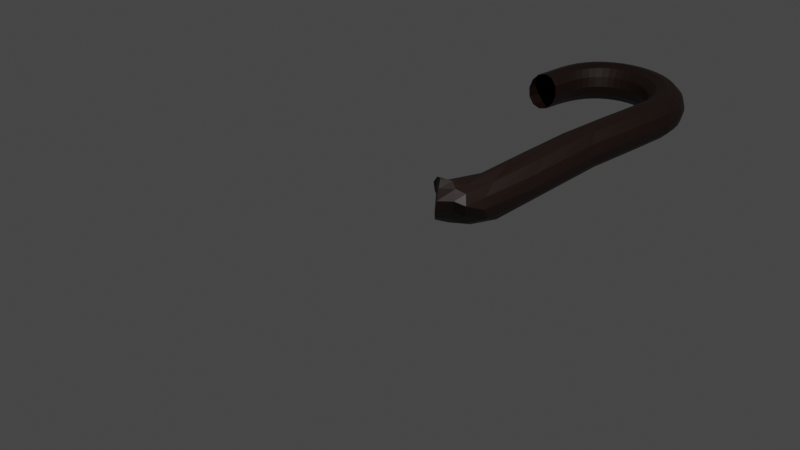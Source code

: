 # Source: GR_Special1.blend  (saved by Blender 2.93.20; exported with 4.5.12 LTS)
import bpy
from mathutils import Matrix  # noqa: F401  (used for matrix-valued properties, if any)

bpy.ops.wm.read_factory_settings(use_empty=True)
scene = bpy.context.scene
scene.name = 'Scene'

# ---- collections
col_collection = bpy.data.collections.new('Collection'); scene.collection.children.link(col_collection)

# ---- materials (node trees are filled in below, after node groups)
mat_material_001 = bpy.data.materials.new('Material.001')
mat_material_001.use_transparent_shadow = False

# ---- material node trees
mat_material_001.use_nodes = True; mat_material_001.node_tree.nodes.clear()
_N = mat_material_001.node_tree.nodes; _L = mat_material_001.node_tree.links
n0 = _N.new('ShaderNodeBsdfPrincipled'); n0.name = 'Principled BSDF'; n0.location = (10, 300)
n0.distribution = 'GGX'
n0.subsurface_method = 'BURLEY'
n0.inputs[0].default_value = (0.01467, 0.00462, 0.001866, 1.0)
n0.inputs[3].default_value = 1.45
n0.inputs[27].default_value = (0.0, 0.0, 0.0, 1.0)
n0.inputs[28].default_value = 1.0
n1 = _N.new('ShaderNodeOutputMaterial'); n1.name = 'Material Output'; n1.location = (300, 300)
_L.new(n0.outputs[0], n1.inputs[0])
n1.is_active_output = True

# ---- world
world_world = bpy.data.worlds.new('World'); scene.world = world_world
world_world.use_nodes = True; world_world.node_tree.nodes.clear()
_N = world_world.node_tree.nodes; _L = world_world.node_tree.links
n0 = _N.new('ShaderNodeOutputWorld'); n0.name = 'World Output'; n0.location = (300, 300)
n1 = _N.new('ShaderNodeBackground'); n1.name = 'Background'; n1.location = (10, 300)
n1.inputs[0].default_value = (0.05088, 0.05088, 0.05088, 1.0)
_L.new(n1.outputs[0], n0.inputs[0])
n0.is_active_output = True
world_world.color = (0.05088, 0.05088, 0.05088)
world_world.use_sun_shadow = False
world_world.sun_shadow_jitter_overblur = 0.0

# ---- cameras
cam_camera = bpy.data.cameras.new('Camera')
cam_camera.clip_end = 100.0
cam_camera.ortho_scale = 7.314

# ---- lights
light_light = bpy.data.lights.new('Light', 'POINT')
light_light.transmission_factor = 0.0
light_light.energy = 1000.0
light_light.shadow_soft_size = 0.1
light_light.shadow_maximum_resolution = 0.006
light_light.use_absolute_resolution = True

# ---- meshes
me_torus_002 = bpy.data.meshes.new('Torus.002')
me_torus_002.from_pydata([(0.4733, 3.896, 0.08013), (0.4413, 3.896, 0.205), (0.355, 3.895, 0.2963), (0.2384, 3.895, 0.3295), (0.1232, 3.894, 0.2956), (0.0399, 3.893, 0.2038), (0.009337, 3.893, 0.07877), (0.03915, 3.894, -0.04603), (0.1226, 3.895, -0.1372), (0.2385, 3.896, -0.1703), (0.3558, 3.896, -0.1365), (0.442, 3.896, -0.04489), (0.2954, 0.2345, 0.2211), (0.2663, 0.2909, 0.3351), (0.1991, 0.3806, 0.3944), (0.1183, 0.4201, 0.378), (0.03961, 0.4459, 0.2843), (-0.01267, 0.5193, 0.1435), (-0.03084, 0.5923, 0.004311), (0.1206, 0.3882, -0.09736), (0.2092, 0.3004, -0.01753), (0.2799, 0.2242, 0.09341), (0.3869, 0.3919, 0.198), (0.3453, 0.4553, 0.3034), (0.2662, 0.4907, 0.3541), (0.1652, 0.5262, 0.3258), (0.08541, 0.6353, 0.2195), (0.03334, 0.808, 0.1066), (0.006198, 0.9547, -0.01255), (0.1838, 0.5294, -0.1554), (0.2745, 0.4586, -0.05995), (0.3576, 0.4028, 0.06451), (0.4823, 0.4678, 0.1507), (0.4212, 0.5264, 0.2483), (0.3181, 0.6088, 0.2837), (0.2205, 0.7526, 0.2536), (0.1069, 1.094, 0.2103), (0.01469, 1.405, 0.1332), (-0.01517, 1.556, 0.01691), (0.03357, 1.413, -0.1124), (0.144, 1.113, -0.2114), (0.2684, 0.7716, -0.2297), (0.3476, 0.6096, -0.1369), (0.4326, 0.5127, 0.005491), (0.5218, 0.6968, 0.0511), (0.4732, 0.7684, 0.1537), (0.3667, 0.9967, 0.221), (0.2153, 1.396, 0.2609), (0.09202, 1.775, 0.2426), (0.003048, 2.07, 0.1629), (-0.02862, 2.187, 0.04244), (0.01507, 2.073, -0.08578), (0.1205, 1.784, -0.1865), (0.2607, 1.413, -0.2311), (0.4121, 1.014, -0.2019), (0.4978, 0.7777, -0.08987), (0.4907, 1.508, 0.02313), (0.4407, 1.593, 0.1487), (0.3345, 1.864, 0.2482), (0.2016, 2.18, 0.2923), (0.07222, 2.482, 0.2678), (-0.01049, 2.704, 0.182), (-0.03557, 2.783, 0.05896), (-0.001807, 2.706, -0.06758), (0.09146, 2.486, -0.1642), (0.229, 2.187, -0.2057), (0.3667, 1.873, -0.1816), (0.4651, 1.6, -0.09844), (0.4268, 2.572, 0.05505), (0.3873, 2.625, 0.1811), (0.3007, 2.77, 0.2758), (0.1957, 2.96, 0.3133), (0.09456, 3.138, 0.2832), (0.01983, 3.259, 0.1939), (-0.007222, 3.301, 0.06964), (0.02268, 3.26, -0.05593), (0.1028, 3.14, -0.1494), (0.2117, 2.963, -0.1862), (0.3212, 2.774, -0.1566), (0.4018, 2.628, -0.06844), (0.4619, 3.447, 0.07353), (0.4298, 3.465, 0.1987), (0.3456, 3.514, 0.2909), (0.2315, 3.577, 0.3252), (0.1182, 3.635, 0.2923), (0.03578, 3.674, 0.2011), (0.005687, 3.688, 0.07628), (0.03576, 3.675, -0.04872), (0.1192, 3.636, -0.1405), (0.2345, 3.578, -0.1746), (0.3498, 3.515, -0.1419), (0.433, 3.466, -0.05113), (-1.581, 3.852, -0.06189), (-1.515, 3.855, -0.1522), (-1.408, 3.857, -0.1849), (-1.292, 3.858, -0.1511), (-1.197, 3.857, -0.05984), (-1.15, 3.855, 0.06443), (-1.161, 3.852, 0.1883), (-1.225, 3.849, 0.2786), (-1.327, 3.846, 0.3111), (-1.44, 3.844, 0.2771), (-1.536, 3.845, 0.1859), (-1.588, 3.848, 0.06184), (-1.576, 4.011, -0.06152), (-1.51, 4.003, -0.1519), (-1.403, 3.989, -0.1846), (-1.287, 3.973, -0.1509), (-1.193, 3.96, -0.05961), (-1.147, 3.954, 0.06467), (-1.158, 3.955, 0.1886), (-1.222, 3.964, 0.2789), (-1.324, 3.977, 0.3115), (-1.437, 3.992, 0.2775), (-1.533, 4.005, 0.1863), (-1.584, 4.012, 0.06226), (0.4733, 3.896, 0.08013), (0.4413, 3.896, 0.205), (0.355, 3.895, 0.2963), (0.2384, 3.895, 0.3295), (0.1232, 3.894, 0.2956), (0.0399, 3.893, 0.2038), (0.009337, 3.893, 0.07877), (0.03915, 3.894, -0.04603), (0.1226, 3.895, -0.1372), (0.2385, 3.896, -0.1703), (0.3558, 3.896, -0.1365), (0.442, 3.896, -0.04489), (0.4752, 4.061, 0.08032), (0.4432, 4.056, 0.2052), (0.3566, 4.044, 0.2965), (0.2394, 4.027, 0.3297), (0.1237, 4.009, 0.2958), (0.04011, 3.996, 0.204), (0.009363, 3.992, 0.07889), (0.03914, 3.997, -0.0459), (0.1227, 4.01, -0.137), (0.2389, 4.027, -0.1701), (0.3567, 4.044, -0.1364), (0.4435, 4.057, -0.04471), (0.4536, 4.222, 0.08044), (0.4224, 4.213, 0.2053), (0.3374, 4.189, 0.2966), (0.2225, 4.156, 0.3298), (0.109, 4.122, 0.2959), (0.02691, 4.098, 0.204), (-0.003328, 4.089, 0.07896), (0.02573, 4.098, -0.04583), (0.1075, 4.123, -0.1369), (0.2215, 4.156, -0.1701), (0.337, 4.19, -0.1363), (0.4223, 4.214, -0.04459), (0.4095, 4.378, 0.08051), (0.3797, 4.365, 0.2054), (0.2983, 4.329, 0.2967), (0.1881, 4.28, 0.3298), (0.07934, 4.231, 0.2959), (0.0006187, 4.195, 0.2041), (-0.02847, 4.182, 0.07899), (-0.0007704, 4.196, -0.0458), (0.07751, 4.232, -0.1369), (0.1867, 4.281, -0.17), (0.2975, 4.33, -0.1362), (0.3793, 4.365, -0.04453), (0.3444, 4.525, 0.08053), (0.3166, 4.508, 0.2054), (0.2404, 4.462, 0.2967), (0.1373, 4.398, 0.3298), (0.03553, 4.334, 0.2959), (-0.03815, 4.288, 0.2041), (-0.06549, 4.271, 0.07897), (-0.03976, 4.288, -0.04582), (0.03334, 4.335, -0.1369), (0.1355, 4.399, -0.17), (0.2393, 4.462, -0.1362), (0.316, 4.509, -0.04451), (0.2599, 4.662, 0.0805), (0.2346, 4.641, 0.2054), (0.1653, 4.584, 0.2967), (0.07131, 4.507, 0.3298), (-0.02139, 4.43, 0.2958), (-0.08851, 4.373, 0.204), (-0.1135, 4.352, 0.0789), (-0.09035, 4.373, -0.04588), (-0.02396, 4.43, -0.137), (0.06907, 4.508, -0.17), (0.1638, 4.585, -0.1362), (0.2339, 4.641, -0.04454), (0.158, 4.785, 0.08043), (0.1358, 4.761, 0.2053), (0.07452, 4.695, 0.2966), (-0.008386, 4.605, 0.3297), (-0.09013, 4.516, 0.2957), (-0.1493, 4.45, 0.2039), (-0.1715, 4.426, 0.07877), (-0.1514, 4.45, -0.046), (-0.09311, 4.516, -0.1371), (-0.01105, 4.606, -0.1701), (0.07271, 4.696, -0.1363), (0.1349, 4.761, -0.04461), (0.04091, 4.892, 0.08031), (0.02213, 4.865, 0.2052), (-0.02978, 4.792, 0.2964), (-0.1, 4.692, 0.3295), (-0.1691, 4.591, 0.2956), (-0.2192, 4.517, 0.2037), (-0.2382, 4.49, 0.0786), (-0.2216, 4.518, -0.04616), (-0.1726, 4.592, -0.1372), (-0.1032, 4.692, -0.1703), (-0.03196, 4.792, -0.1364), (0.02105, 4.866, -0.04473), (-0.08897, 4.983, 0.08015), (-0.1039, 4.953, 0.205), (-0.1455, 4.873, 0.2963), (-0.2016, 4.764, 0.3293), (-0.2567, 4.654, 0.2953), (-0.2966, 4.574, 0.2035), (-0.3121, 4.544, 0.07836), (-0.2994, 4.574, -0.04639), (-0.2608, 4.655, -0.1374), (-0.2053, 4.764, -0.1705), (-0.1481, 4.874, -0.1366), (-0.1052, 4.954, -0.0449), (-0.229, 5.055, 0.07992), (-0.2397, 5.023, 0.2048), (-0.2701, 4.938, 0.296), (-0.311, 4.821, 0.329), (-0.351, 4.704, 0.295), (-0.3799, 4.618, 0.2031), (-0.3915, 4.587, 0.07806), (-0.3831, 4.619, -0.04667), (-0.3557, 4.705, -0.1377), (-0.3154, 4.822, -0.1707), (-0.2732, 4.938, -0.1368), (-0.2413, 5.024, -0.04512), (-0.3763, 5.106, 0.07963), (-0.3826, 5.074, 0.2045), (-0.401, 4.984, 0.2957), (-0.4258, 4.862, 0.3287), (-0.4498, 4.74, 0.2947), (-0.4672, 4.65, 0.2028), (-0.4748, 4.617, 0.07768), (-0.4709, 4.651, -0.04703), (-0.4554, 4.741, -0.138), (-0.4311, 4.863, -0.171), (-0.4048, 4.985, -0.1371), (-0.3845, 5.074, -0.0454), (-0.5278, 5.137, 0.07926), (-0.5294, 5.104, 0.2041), (-0.5356, 5.012, 0.2953), (-0.5436, 4.886, 0.3283), (-0.551, 4.761, 0.2942), (-0.5565, 4.669, 0.2023), (-0.56, 4.635, 0.07722), (-0.5609, 4.67, -0.04748), (-0.5577, 4.762, -0.1385), (-0.55, 4.887, -0.1714), (-0.5402, 5.013, -0.1375), (-0.5318, 5.104, -0.04577), (-0.6804, 5.147, 0.07879), (-0.6772, 5.113, 0.2036), (-0.6707, 5.02, 0.2947), (-0.6617, 4.893, 0.3277), (-0.6523, 4.767, 0.2936), (-0.6458, 4.674, 0.2017), (-0.6453, 4.64, 0.07666), (-0.6511, 4.675, -0.04801), (-0.6603, 4.768, -0.139), (-0.6695, 4.895, -0.1719), (-0.6765, 5.021, -0.138), (-0.6802, 5.113, -0.04623), (-0.8307, 5.134, 0.0782), (-0.8226, 5.101, 0.203), (-0.8034, 5.009, 0.2941), (-0.7774, 4.883, 0.327), (-0.7512, 4.757, 0.2929), (-0.7329, 4.665, 0.201), (-0.7285, 4.632, 0.07599), (-0.7393, 4.666, -0.04865), (-0.7611, 4.759, -0.1396), (-0.7871, 4.884, -0.1725), (-0.8106, 5.01, -0.1386), (-0.8264, 5.101, -0.04682), (-0.9754, 5.1, 0.07745), (-0.9623, 5.067, 0.2022), (-0.9305, 4.978, 0.2933), (-0.8878, 4.855, 0.3262), (-0.8454, 4.732, 0.2921), (-0.8157, 4.643, 0.2002), (-0.8078, 4.611, 0.07519), (-0.8235, 4.644, -0.04942), (-0.8576, 4.734, -0.1403), (-0.9, 4.857, -0.1732), (-0.9397, 4.979, -0.1393), (-0.9671, 5.068, -0.04754), (-1.111, 5.045, 0.07652), (-1.093, 5.013, 0.2012), (-1.049, 4.927, 0.2923), (-0.9901, 4.81, 0.3251), (-0.9325, 4.693, 0.2911), (-0.8923, 4.607, 0.1992), (-0.8812, 4.576, 0.07426), (-0.9018, 4.609, -0.05032), (-0.9475, 4.695, -0.1412), (-1.006, 4.812, -0.1741), (-1.061, 4.929, -0.1402), (-1.099, 5.014, -0.04845), (-1.234, 4.969, 0.07536), (-1.21, 4.939, 0.2), (-1.155, 4.859, 0.291), (-1.082, 4.749, 0.3239), (-1.01, 4.639, 0.2898), (-0.9606, 4.559, 0.1981), (-0.9469, 4.53, 0.07318), (-0.9723, 4.56, -0.05135), (-1.029, 4.641, -0.1422), (-1.101, 4.751, -0.1751), (-1.171, 4.861, -0.1412), (-1.219, 4.941, -0.04956), (-1.34, 4.874, 0.07393), (-1.312, 4.847, 0.1985), (-1.246, 4.773, 0.2895), (-1.16, 4.672, 0.3224), (-1.076, 4.571, 0.2884), (-1.019, 4.498, 0.1967), (-1.004, 4.472, 0.07196), (-1.033, 4.5, -0.05253), (-1.1, 4.574, -0.1434), (-1.185, 4.675, -0.1764), (-1.267, 4.775, -0.1425), (-1.323, 4.848, -0.05092), (-1.428, 4.762, 0.07221), (-1.395, 4.737, 0.1967), (-1.32, 4.67, 0.2877), (-1.223, 4.58, 0.3206), (-1.129, 4.491, 0.2868), (-1.066, 4.426, 0.1953), (-1.05, 4.403, 0.07062), (-1.084, 4.429, -0.05383), (-1.159, 4.495, -0.1447), (-1.255, 4.585, -0.1778), (-1.347, 4.674, -0.144), (-1.41, 4.739, -0.05253), (-1.495, 4.633, 0.07019), (-1.458, 4.611, 0.1946), (-1.375, 4.554, 0.2856), (-1.269, 4.476, 0.3186), (-1.169, 4.4, 0.285), (-1.102, 4.344, 0.1937), (-1.086, 4.325, 0.0692), (-1.124, 4.348, -0.05521), (-1.206, 4.405, -0.1462), (-1.31, 4.482, -0.1793), (-1.409, 4.559, -0.1457), (-1.477, 4.614, -0.0544), (-1.541, 4.491, 0.06796), (-1.499, 4.472, 0.1923), (-1.41, 4.425, 0.2833), (-1.299, 4.361, 0.3165), (-1.196, 4.299, 0.2832), (-1.128, 4.255, 0.1921), (-1.112, 4.24, 0.06777), (-1.153, 4.258, -0.05659), (-1.24, 4.306, -0.1476), (-1.35, 4.369, -0.1809), (-1.455, 4.431, -0.1475), (-1.525, 4.476, -0.05644), (-1.567, 4.337, 0.06568), (-1.521, 4.322, 0.1899), (-1.429, 4.286, 0.281), (-1.315, 4.238, 0.3145), (-1.211, 4.191, 0.2814), (-1.143, 4.158, 0.1906), (-1.13, 4.148, 0.06645), (-1.173, 4.163, -0.05788), (-1.264, 4.199, -0.149), (-1.377, 4.247, -0.1825), (-1.484, 4.294, -0.1493), (-1.554, 4.327, -0.05849), (-1.58, 4.177, 0.06365), (-1.53, 4.165, 0.1878), (-1.435, 4.141, 0.2789), (-1.322, 4.109, 0.3127), (-1.219, 4.079, 0.2799), (-1.153, 4.058, 0.1894), (-1.14, 4.052, 0.06537), (-1.186, 4.063, -0.05893), (-1.279, 4.087, -0.1501), (-1.394, 4.119, -0.1838), (-1.501, 4.15, -0.1509), (-1.569, 4.171, -0.0603)], [], [(12, 22, 23, 13), (13, 23, 24, 14), (14, 24, 25, 15), (15, 25, 26, 16), (16, 26, 27, 17), (17, 27, 28, 18), (19, 29, 30, 20), (20, 30, 31, 21), (21, 31, 22, 12), (22, 32, 33, 23), (23, 33, 34, 24), (24, 34, 35, 25), (25, 35, 36, 26), (26, 36, 37, 27), (27, 37, 38, 28), (20, 21, 12, 13, 14, 15, 16, 17, 18, 28, 38, 39, 40, 41, 29, 19), (29, 41, 42, 30), (30, 42, 43, 31), (31, 43, 32, 22), (32, 44, 45, 33), (33, 45, 46, 34), (34, 46, 47, 35), (35, 47, 48, 36), (36, 48, 49, 37), (37, 49, 50, 38), (38, 50, 51, 39), (39, 51, 52, 40), (40, 52, 53, 41), (41, 53, 54, 42), (42, 54, 55, 43), (43, 55, 44, 32), (44, 56, 57, 45), (45, 57, 58, 46), (46, 58, 59, 47), (47, 59, 60, 48), (48, 60, 61, 49), (49, 61, 62, 50), (50, 62, 63, 51), (51, 63, 64, 52), (52, 64, 65, 53), (53, 65, 66, 54), (54, 66, 67, 55), (55, 67, 56, 44), (56, 68, 69, 57), (57, 69, 70, 58), (58, 70, 71, 59), (59, 71, 72, 60), (60, 72, 73, 61), (61, 73, 74, 62), (62, 74, 75, 63), (63, 75, 76, 64), (64, 76, 77, 65), (65, 77, 78, 66), (66, 78, 79, 67), (67, 79, 68, 56), (68, 80, 81, 69), (69, 81, 82, 70), (70, 82, 83, 71), (71, 83, 84, 72), (72, 84, 85, 73), (73, 85, 86, 74), (74, 86, 87, 75), (75, 87, 88, 76), (76, 88, 89, 77), (77, 89, 90, 78), (78, 90, 91, 79), (79, 91, 80, 68), (80, 0, 1, 81), (81, 1, 2, 82), (82, 2, 3, 83), (83, 3, 4, 84), (84, 4, 5, 85), (85, 5, 6, 86), (86, 6, 7, 87), (87, 7, 8, 88), (88, 8, 9, 89), (89, 9, 10, 90), (90, 10, 11, 91), (91, 11, 0, 80), (116, 128, 129, 117), (117, 129, 130, 118), (118, 130, 131, 119), (119, 131, 132, 120), (120, 132, 133, 121), (121, 133, 134, 122), (122, 134, 135, 123), (123, 135, 136, 124), (124, 136, 137, 125), (125, 137, 138, 126), (126, 138, 139, 127), (127, 139, 128, 116), (128, 140, 141, 129), (129, 141, 142, 130), (130, 142, 143, 131), (131, 143, 144, 132), (132, 144, 145, 133), (133, 145, 146, 134), (134, 146, 147, 135), (135, 147, 148, 136), (136, 148, 149, 137), (137, 149, 150, 138), (138, 150, 151, 139), (139, 151, 140, 128), (140, 152, 153, 141), (141, 153, 154, 142), (142, 154, 155, 143), (143, 155, 156, 144), (144, 156, 157, 145), (145, 157, 158, 146), (146, 158, 159, 147), (147, 159, 160, 148), (148, 160, 161, 149), (149, 161, 162, 150), (150, 162, 163, 151), (151, 163, 152, 140), (152, 164, 165, 153), (153, 165, 166, 154), (154, 166, 167, 155), (155, 167, 168, 156), (156, 168, 169, 157), (157, 169, 170, 158), (158, 170, 171, 159), (159, 171, 172, 160), (160, 172, 173, 161), (161, 173, 174, 162), (162, 174, 175, 163), (163, 175, 164, 152), (164, 176, 177, 165), (165, 177, 178, 166), (166, 178, 179, 167), (167, 179, 180, 168), (168, 180, 181, 169), (169, 181, 182, 170), (170, 182, 183, 171), (171, 183, 184, 172), (172, 184, 185, 173), (173, 185, 186, 174), (174, 186, 187, 175), (175, 187, 176, 164), (176, 188, 189, 177), (177, 189, 190, 178), (178, 190, 191, 179), (179, 191, 192, 180), (180, 192, 193, 181), (181, 193, 194, 182), (182, 194, 195, 183), (183, 195, 196, 184), (184, 196, 197, 185), (185, 197, 198, 186), (186, 198, 199, 187), (187, 199, 188, 176), (188, 200, 201, 189), (189, 201, 202, 190), (190, 202, 203, 191), (191, 203, 204, 192), (192, 204, 205, 193), (193, 205, 206, 194), (194, 206, 207, 195), (195, 207, 208, 196), (196, 208, 209, 197), (197, 209, 210, 198), (198, 210, 211, 199), (199, 211, 200, 188), (200, 212, 213, 201), (201, 213, 214, 202), (202, 214, 215, 203), (203, 215, 216, 204), (204, 216, 217, 205), (205, 217, 218, 206), (206, 218, 219, 207), (207, 219, 220, 208), (208, 220, 221, 209), (209, 221, 222, 210), (210, 222, 223, 211), (211, 223, 212, 200), (212, 224, 225, 213), (213, 225, 226, 214), (214, 226, 227, 215), (215, 227, 228, 216), (216, 228, 229, 217), (217, 229, 230, 218), (218, 230, 231, 219), (219, 231, 232, 220), (220, 232, 233, 221), (221, 233, 234, 222), (222, 234, 235, 223), (223, 235, 224, 212), (224, 236, 237, 225), (225, 237, 238, 226), (226, 238, 239, 227), (227, 239, 240, 228), (228, 240, 241, 229), (229, 241, 242, 230), (230, 242, 243, 231), (231, 243, 244, 232), (232, 244, 245, 233), (233, 245, 246, 234), (234, 246, 247, 235), (235, 247, 236, 224), (236, 248, 249, 237), (237, 249, 250, 238), (238, 250, 251, 239), (239, 251, 252, 240), (240, 252, 253, 241), (241, 253, 254, 242), (242, 254, 255, 243), (243, 255, 256, 244), (244, 256, 257, 245), (245, 257, 258, 246), (246, 258, 259, 247), (247, 259, 248, 236), (248, 260, 261, 249), (249, 261, 262, 250), (250, 262, 263, 251), (251, 263, 264, 252), (252, 264, 265, 253), (253, 265, 266, 254), (254, 266, 267, 255), (255, 267, 268, 256), (256, 268, 269, 257), (257, 269, 270, 258), (258, 270, 271, 259), (259, 271, 260, 248), (260, 272, 273, 261), (261, 273, 274, 262), (262, 274, 275, 263), (263, 275, 276, 264), (264, 276, 277, 265), (265, 277, 278, 266), (266, 278, 279, 267), (267, 279, 280, 268), (268, 280, 281, 269), (269, 281, 282, 270), (270, 282, 283, 271), (271, 283, 272, 260), (272, 284, 285, 273), (273, 285, 286, 274), (274, 286, 287, 275), (275, 287, 288, 276), (276, 288, 289, 277), (277, 289, 290, 278), (278, 290, 291, 279), (279, 291, 292, 280), (280, 292, 293, 281), (281, 293, 294, 282), (282, 294, 295, 283), (283, 295, 284, 272), (284, 296, 297, 285), (285, 297, 298, 286), (286, 298, 299, 287), (287, 299, 300, 288), (288, 300, 301, 289), (289, 301, 302, 290), (290, 302, 303, 291), (291, 303, 304, 292), (292, 304, 305, 293), (293, 305, 306, 294), (294, 306, 307, 295), (295, 307, 296, 284), (296, 308, 309, 297), (297, 309, 310, 298), (298, 310, 311, 299), (299, 311, 312, 300), (300, 312, 313, 301), (301, 313, 314, 302), (302, 314, 315, 303), (303, 315, 316, 304), (304, 316, 317, 305), (305, 317, 318, 306), (306, 318, 319, 307), (307, 319, 308, 296), (308, 320, 321, 309), (309, 321, 322, 310), (310, 322, 323, 311), (311, 323, 324, 312), (312, 324, 325, 313), (313, 325, 326, 314), (314, 326, 327, 315), (315, 327, 328, 316), (316, 328, 329, 317), (317, 329, 330, 318), (318, 330, 331, 319), (319, 331, 320, 308), (320, 332, 333, 321), (321, 333, 334, 322), (322, 334, 335, 323), (323, 335, 336, 324), (324, 336, 337, 325), (325, 337, 338, 326), (326, 338, 339, 327), (327, 339, 340, 328), (328, 340, 341, 329), (329, 341, 342, 330), (330, 342, 343, 331), (331, 343, 332, 320), (332, 344, 345, 333), (333, 345, 346, 334), (334, 346, 347, 335), (335, 347, 348, 336), (336, 348, 349, 337), (337, 349, 350, 338), (338, 350, 351, 339), (339, 351, 352, 340), (340, 352, 353, 341), (341, 353, 354, 342), (342, 354, 355, 343), (343, 355, 344, 332), (344, 356, 357, 345), (345, 357, 358, 346), (346, 358, 359, 347), (347, 359, 360, 348), (348, 360, 361, 349), (349, 361, 362, 350), (350, 362, 363, 351), (351, 363, 364, 352), (352, 364, 365, 353), (353, 365, 366, 354), (354, 366, 367, 355), (355, 367, 356, 344), (356, 368, 369, 357), (357, 369, 370, 358), (358, 370, 371, 359), (359, 371, 372, 360), (360, 372, 373, 361), (361, 373, 374, 362), (362, 374, 375, 363), (363, 375, 376, 364), (364, 376, 377, 365), (365, 377, 378, 366), (366, 378, 379, 367), (367, 379, 368, 356), (368, 380, 381, 369), (369, 381, 382, 370), (370, 382, 383, 371), (371, 383, 384, 372), (372, 384, 385, 373), (373, 385, 386, 374), (374, 386, 387, 375), (375, 387, 388, 376), (376, 388, 389, 377), (377, 389, 390, 378), (378, 390, 391, 379), (379, 391, 380, 368), (380, 115, 114, 381), (381, 114, 113, 382), (382, 113, 112, 383), (383, 112, 111, 384), (384, 111, 110, 385), (385, 110, 109, 386), (386, 109, 108, 387), (387, 108, 107, 388), (388, 107, 106, 389), (389, 106, 105, 390), (390, 105, 104, 391), (391, 104, 115, 380), (115, 103, 102, 114), (114, 102, 101, 113), (113, 101, 100, 112), (112, 100, 99, 111), (111, 99, 98, 110), (110, 98, 97, 109), (109, 97, 96, 108), (108, 96, 95, 107), (107, 95, 94, 106), (106, 94, 93, 105), (105, 93, 92, 104), (104, 92, 103, 115)])
_uv = me_torus_002.uv_layers.new(name='UVMap')
_uv.uv.foreach_set('vector', [0.2444, 0.2736, 0.2444, 0.2736, 0.2444, 0.2736, 0.2444, 0.2736, 0.2444, 0.2736, 0.2444, 0.2736, 0.2444, 0.2736, 0.2444, 0.2736, 0.2444, 0.2736, 0.2444, 0.2736, 0.2444, 0.2736, 0.2444, 0.2736, 0.2444, 0.2736, 0.2444, 0.2736, 0.2444, 0.2736, 0.2444, 0.2736, 0.2444, 0.2736, 0.2444, 0.2736, 0.2444, 0.2736, 0.2444, 0.2736, 0.2444, 0.2736, 0.2444, 0.2736, 0.2444, 0.2736, 0.2444, 0.2736, 0.2444, 0.2736, 0.2444, 0.2736, 0.2444, 0.2736, 0.2444, 0.2736, 0.2444, 0.2736, 0.2444, 0.2736, 0.2444, 0.2736, 0.2444, 0.2736, 0.2444, 0.2736, 0.2444, 0.2736, 0.2444, 0.2736, 0.2444, 0.2736, 0.2444, 0.2736, 0.2444, 0.2736, 0.2444, 0.2736, 0.2444, 0.2736, 0.2444, 0.2736, 0.2444, 0.2736, 0.2444, 0.2736, 0.2444, 0.2736, 0.2444, 0.2736, 0.2444, 0.2736, 0.2444, 0.2736, 0.2444, 0.2736, 0.2444, 0.2736, 0.2444, 0.2736, 0.2444, 0.2736, 0.2444, 0.2736, 0.2444, 0.2736, 0.2444, 0.2736, 0.2444, 0.2736, 0.2444, 0.2736, 0.2444, 0.2736, 0.2444, 0.2736, 0.2444, 0.2736, 0.2444, 0.2736, 0.2444, 0.2736, 0.2444, 0.2736, 0.2444, 0.2736, 0.2444, 0.2736, 0.2444, 0.2736, 0.2444, 0.2736, 0.2444, 0.2736, 0.2444, 0.2736, 0.2444, 0.2736, 0.2444, 0.2736, 0.2444, 0.2736, 0.2444, 0.2736, 0.2444, 0.2736, 0.2444, 0.2736, 0.2444, 0.2736, 0.2444, 0.2736, 0.2444, 0.2736, 0.2444, 0.2736, 0.2444, 0.2736, 0.2444, 0.2736, 0.2444, 0.2736, 0.2444, 0.2736, 0.2444, 0.2736, 0.2444, 0.2736, 0.2444, 0.2736, 0.2444, 0.2736, 0.2444, 0.2736, 0.2444, 0.2736, 0.2444, 0.2736, 0.2444, 0.2736, 0.2444, 0.2736, 0.2444, 0.2736, 0.2444, 0.2736, 0.2444, 0.2736, 0.2444, 0.2736, 0.2444, 0.2736, 0.2444, 0.2736, 0.2444, 0.2736, 0.2444, 0.2736, 0.2444, 0.2736, 0.2444, 0.2736, 0.2444, 0.2736, 0.2444, 0.2736, 0.2444, 0.2736, 0.2444, 0.2736, 0.2444, 0.2736, 0.2444, 0.2736, 0.2444, 0.2736, 0.2444, 0.2736, 0.2444, 0.2736, 0.2444, 0.2736, 0.2444, 0.2736, 0.2444, 0.2736, 0.2444, 0.2736, 0.2444, 0.2736, 0.2444, 0.2736, 0.2444, 0.2736, 0.2444, 0.2736, 0.2444, 0.2736, 0.2444, 0.2736, 0.2444, 0.2736, 0.2444, 0.2736, 0.2444, 0.2736, 0.2444, 0.2736, 0.2444, 0.2736, 0.2444, 0.2736, 0.2444, 0.2736, 0.2444, 0.2736, 0.2444, 0.2736, 0.2444, 0.2736, 0.2444, 0.2736, 0.2444, 0.2736, 0.2444, 0.2736, 0.2444, 0.2736, 0.2444, 0.2736, 0.2444, 0.2736, 0.2444, 0.2736, 0.2444, 0.2736, 0.2444, 0.2736, 0.2444, 0.2736, 0.2444, 0.2736, 0.2444, 0.2736, 0.2444, 0.2736, 0.2444, 0.2736, 0.2444, 0.2736, 0.2444, 0.2736, 0.2444, 0.2736, 0.2444, 0.2736, 0.2444, 0.2736, 0.2444, 0.2736, 0.2444, 0.2737, 0.2444, 0.2736, 0.2444, 0.2736, 0.2444, 0.2737, 0.2443, 0.2739, 0.2444, 0.2736, 0.2444, 0.2736, 0.2443, 0.2739, 0.2441, 0.2739, 0.2444, 0.2736, 0.2444, 0.2736, 0.2441, 0.2739, 0.2441, 0.2737, 0.2444, 0.2736, 0.2444, 0.2736, 0.2441, 0.2737, 0.2443, 0.2736, 0.2444, 0.2736, 0.2444, 0.2736, 0.2443, 0.2736, 0.2444, 0.2736, 0.2444, 0.2736, 0.2444, 0.2736, 0.2444, 0.2736, 0.2444, 0.2736, 0.2444, 0.2736, 0.2444, 0.2736, 0.2444, 0.2736, 0.2444, 0.2736, 0.2444, 0.2736, 0.2444, 0.2736, 0.2444, 0.2736, 0.2444, 0.2736, 0.2444, 0.2736, 0.2444, 0.2736, 0.2443, 0.2737, 0.2443, 0.2737, 0.2444, 0.2736, 0.2444, 0.2736, 0.2443, 0.2737, 0.2442, 0.2737, 0.2444, 0.2736, 0.2444, 0.2736, 0.2442, 0.2737, 0.2439, 0.2734, 0.2444, 0.2736, 0.2444, 0.2736, 0.2439, 0.2734, 0.2436, 0.2723, 0.2444, 0.2737, 0.2444, 0.2737, 0.2436, 0.2723, 0.245, 0.2702, 0.2443, 0.2739, 0.2443, 0.2739, 0.245, 0.2702, 0.2476, 0.2706, 0.2441, 0.2739, 0.2441, 0.2739, 0.2476, 0.2706, 0.2477, 0.2733, 0.2441, 0.2737, 0.2441, 0.2737, 0.2477, 0.2733, 0.2456, 0.2744, 0.2443, 0.2736, 0.2443, 0.2736, 0.2456, 0.2744, 0.2446, 0.274, 0.2444, 0.2736, 0.2444, 0.2736, 0.2446, 0.274, 0.2444, 0.2738, 0.2444, 0.2736, 0.2444, 0.2736, 0.2444, 0.2738, 0.2444, 0.2737, 0.2444, 0.2736, 0.2444, 0.2736, 0.2444, 0.2737, 0.2443, 0.2737, 0.2444, 0.2736, 0.2443, 0.2737, 0.282, 0.2413, 0.2928, 0.259, 0.2443, 0.2737, 0.2443, 0.2737, 0.2928, 0.259, 0.3025, 0.278, 0.2442, 0.2737, 0.2442, 0.2737, 0.3025, 0.278, 0.2914, 0.3027, 0.2439, 0.2734, 0.2439, 0.2734, 0.2914, 0.3027, 0.2687, 0.3287, 0.2436, 0.2723, 0.2436, 0.2723, 0.2687, 0.3287, 0.2373, 0.3299, 0.245, 0.2702, 0.245, 0.2702, 0.2373, 0.3299, 0.1996, 0.3106, 0.2476, 0.2706, 0.2476, 0.2706, 0.1996, 0.3106, 0.1885, 0.2696, 0.2477, 0.2733, 0.2477, 0.2733, 0.1885, 0.2696, 0.2091, 0.2381, 0.2456, 0.2744, 0.2456, 0.2744, 0.2091, 0.2381, 0.2409, 0.2246, 0.2446, 0.274, 0.2446, 0.274, 0.2409, 0.2246, 0.2572, 0.2247, 0.2444, 0.2738, 0.2444, 0.2738, 0.2572, 0.2247, 0.2768, 0.2279, 0.2444, 0.2737, 0.2444, 0.2737, 0.2768, 0.2279, 0.282, 0.2413, 0.2443, 0.2737, 0.282, 0.2413, 0.4403, 0.1129, 0.4784, 0.2013, 0.2928, 0.259, 0.2928, 0.259, 0.4784, 0.2013, 0.4833, 0.2941, 0.3025, 0.278, 0.3025, 0.278, 0.4833, 0.2941, 0.4324, 0.399, 0.2914, 0.3027, 0.2914, 0.3027, 0.4324, 0.399, 0.3359, 0.4688, 0.2687, 0.3287, 0.2687, 0.3287, 0.3359, 0.4688, 0.205, 0.4731, 0.2373, 0.3299, 0.2373, 0.3299, 0.205, 0.4731, 0.09928, 0.3951, 0.1996, 0.3106, 0.1996, 0.3106, 0.09928, 0.3951, 0.04213, 0.2765, 0.1885, 0.2696, 0.1885, 0.2696, 0.04213, 0.2765, 0.07143, 0.149, 0.2091, 0.2381, 0.2091, 0.2381, 0.07143, 0.149, 0.1591, 0.06808, 0.2409, 0.2246, 0.2409, 0.2246, 0.1591, 0.06808, 0.2634, 0.04213, 0.2572, 0.2247, 0.2572, 0.2247, 0.2634, 0.04213, 0.3607, 0.06056, 0.2768, 0.2279, 0.2768, 0.2279, 0.3607, 0.06056, 0.4403, 0.1129, 0.282, 0.2413, 0.3644, 0.9293, 0.2884, 0.8188, 0.3256, 0.7755, 0.4379, 0.8166, 0.4379, 0.8166, 0.3256, 0.7755, 0.3364, 0.7197, 0.4379, 0.6971, 0.4379, 0.6971, 0.3364, 0.7197, 0.3185, 0.6661, 0.3828, 0.606, 0.3828, 0.606, 0.3185, 0.6661, 0.2758, 0.6281, 0.2984, 0.5588, 0.2984, 0.5588, 0.2758, 0.6281, 0.2184, 0.6174, 0.2083, 0.5573, 0.2083, 0.5573, 0.2184, 0.6174, 0.1637, 0.6381, 0.1326, 0.593, 0.1326, 0.593, 0.1637, 0.6381, 0.1253, 0.6818, 0.07272, 0.6509, 0.07272, 0.6509, 0.1253, 0.6818, 0.1149, 0.7389, 0.04213, 0.7353, 0.04213, 0.7353, 0.1149, 0.7389, 0.1349, 0.7924, 0.05599, 0.8311, 0.05599, 0.8311, 0.1349, 0.7924, 0.1787, 0.8284, 0.1216, 0.9154, 0.1216, 0.9154, 0.1787, 0.8284, 0.2348, 0.8382, 0.2333, 0.9579, 0.2333, 0.9579, 0.2348, 0.8382, 0.2884, 0.8188, 0.3644, 0.9293, 0.2884, 0.8188, 0.2567, 0.7728, 0.2762, 0.7517, 0.3256, 0.7755, 0.3256, 0.7755, 0.2762, 0.7517, 0.2843, 0.7233, 0.3364, 0.7197, 0.3364, 0.7197, 0.2843, 0.7233, 0.2781, 0.6929, 0.3185, 0.6661, 0.3185, 0.6661, 0.2781, 0.6929, 0.2561, 0.6677, 0.2758, 0.6281, 0.2758, 0.6281, 0.2561, 0.6677, 0.2213, 0.6574, 0.2184, 0.6174, 0.2184, 0.6174, 0.2213, 0.6574, 0.1851, 0.6692, 0.1637, 0.6381, 0.1637, 0.6381, 0.1851, 0.6692, 0.1616, 0.6987, 0.1253, 0.6818, 0.1253, 0.6818, 0.1616, 0.6987, 0.1588, 0.7347, 0.1149, 0.7389, 0.1149, 0.7389, 0.1588, 0.7347, 0.1743, 0.7642, 0.1349, 0.7924, 0.1349, 0.7924, 0.1743, 0.7642, 0.2006, 0.7811, 0.1787, 0.8284, 0.1787, 0.8284, 0.2006, 0.7811, 0.2301, 0.7836, 0.2348, 0.8382, 0.2348, 0.8382, 0.2301, 0.7836, 0.2567, 0.7728, 0.2884, 0.8188, 0.2567, 0.7728, 0.2408, 0.7497, 0.2515, 0.7384, 0.2762, 0.7517, 0.2762, 0.7517, 0.2515, 0.7384, 0.2566, 0.7231, 0.2843, 0.7233, 0.2843, 0.7233, 0.2566, 0.7231, 0.2542, 0.7057, 0.2781, 0.6929, 0.2781, 0.6929, 0.2542, 0.7057, 0.2424, 0.69, 0.2561, 0.6677, 0.2561, 0.6677, 0.2424, 0.69, 0.2216, 0.6825, 0.2213, 0.6574, 0.2213, 0.6574, 0.2216, 0.6825, 0.1989, 0.6892, 0.1851, 0.6692, 0.1851, 0.6692, 0.1989, 0.6892, 0.1848, 0.708, 0.1616, 0.6987, 0.1616, 0.6987, 0.1848, 0.708, 0.1845, 0.7299, 0.1588, 0.7347, 0.1588, 0.7347, 0.1845, 0.7299, 0.1948, 0.7465, 0.1743, 0.7642, 0.1743, 0.7642, 0.1948, 0.7465, 0.2102, 0.7551, 0.2006, 0.7811, 0.2006, 0.7811, 0.2102, 0.7551, 0.2264, 0.7557, 0.2301, 0.7836, 0.2301, 0.7836, 0.2264, 0.7557, 0.2408, 0.7497, 0.2567, 0.7728, 0.2408, 0.7497, 0.2321, 0.7372, 0.2382, 0.7309, 0.2515, 0.7384, 0.2515, 0.7384, 0.2382, 0.7309, 0.2413, 0.7222, 0.2566, 0.7231, 0.2566, 0.7231, 0.2413, 0.7222, 0.2403, 0.7122, 0.2542, 0.7057, 0.2542, 0.7057, 0.2403, 0.7122, 0.2337, 0.7027, 0.2424, 0.69, 0.2424, 0.69, 0.2337, 0.7027, 0.2214, 0.6977, 0.2216, 0.6825, 0.2216, 0.6825, 0.2214, 0.6977, 0.2075, 0.7016, 0.1989, 0.6892, 0.1989, 0.6892, 0.2075, 0.7016, 0.1991, 0.7132, 0.1848, 0.708, 0.1848, 0.708, 0.1991, 0.7132, 0.1994, 0.7264, 0.1845, 0.7299, 0.1845, 0.7299, 0.1994, 0.7264, 0.2058, 0.7359, 0.1948, 0.7465, 0.1948, 0.7465, 0.2058, 0.7359, 0.2149, 0.7404, 0.2102, 0.7551, 0.2102, 0.7551, 0.2149, 0.7404, 0.2241, 0.7406, 0.2264, 0.7557, 0.2264, 0.7557, 0.2241, 0.7406, 0.2321, 0.7372, 0.2408, 0.7497, 0.2321, 0.7372, 0.2272, 0.7301, 0.2307, 0.7265, 0.2382, 0.7309, 0.2382, 0.7309, 0.2307, 0.7265, 0.2326, 0.7215, 0.2413, 0.7222, 0.2413, 0.7222, 0.2326, 0.7215, 0.2321, 0.7157, 0.2403, 0.7122, 0.2403, 0.7122, 0.2321, 0.7157, 0.2284, 0.7099, 0.2337, 0.7027, 0.2337, 0.7027, 0.2284, 0.7099, 0.2211, 0.7068, 0.2214, 0.6977, 0.2214, 0.6977, 0.2211, 0.7068, 0.2127, 0.7091, 0.2075, 0.7016, 0.2075, 0.7016, 0.2127, 0.7091, 0.2077, 0.7162, 0.1991, 0.7132, 0.1991, 0.7132, 0.2077, 0.7162, 0.208, 0.724, 0.1994, 0.7264, 0.1994, 0.7264, 0.208, 0.724, 0.212, 0.7295, 0.2058, 0.7359, 0.2058, 0.7359, 0.212, 0.7295, 0.2173, 0.7321, 0.2149, 0.7404, 0.2149, 0.7404, 0.2173, 0.7321, 0.2226, 0.7321, 0.2241, 0.7406, 0.2241, 0.7406, 0.2226, 0.7321, 0.2272, 0.7301, 0.2321, 0.7372, 0.2272, 0.7301, 0.2244, 0.726, 0.2265, 0.724, 0.2307, 0.7265, 0.2307, 0.7265, 0.2265, 0.724, 0.2276, 0.7211, 0.2326, 0.7215, 0.2326, 0.7215, 0.2276, 0.7211, 0.2273, 0.7176, 0.2321, 0.7157, 0.2321, 0.7157, 0.2273, 0.7176, 0.2252, 0.7142, 0.2284, 0.7099, 0.2284, 0.7099, 0.2252, 0.7142, 0.2208, 0.7122, 0.2211, 0.7068, 0.2211, 0.7068, 0.2208, 0.7122, 0.2158, 0.7136, 0.2127, 0.7091, 0.2127, 0.7091, 0.2158, 0.7136, 0.2128, 0.7179, 0.2077, 0.7162, 0.2077, 0.7162, 0.2128, 0.7179, 0.2131, 0.7226, 0.208, 0.724, 0.208, 0.724, 0.2131, 0.7226, 0.2155, 0.7258, 0.212, 0.7295, 0.212, 0.7295, 0.2155, 0.7258, 0.2186, 0.7272, 0.2173, 0.7321, 0.2173, 0.7321, 0.2186, 0.7272, 0.2217, 0.7272, 0.2226, 0.7321, 0.2226, 0.7321, 0.2217, 0.7272, 0.2244, 0.726, 0.2272, 0.7301, 0.2244, 0.726, 0.2228, 0.7237, 0.224, 0.7225, 0.2265, 0.724, 0.2265, 0.724, 0.224, 0.7225, 0.2247, 0.7208, 0.2276, 0.7211, 0.2276, 0.7211, 0.2247, 0.7208, 0.2245, 0.7187, 0.2273, 0.7176, 0.2273, 0.7176, 0.2245, 0.7187, 0.2233, 0.7166, 0.2252, 0.7142, 0.2252, 0.7142, 0.2233, 0.7166, 0.2207, 0.7155, 0.2208, 0.7122, 0.2208, 0.7122, 0.2207, 0.7155, 0.2176, 0.7163, 0.2158, 0.7136, 0.2158, 0.7136, 0.2176, 0.7163, 0.2158, 0.7189, 0.2128, 0.7179, 0.2128, 0.7179, 0.2158, 0.7189, 0.216, 0.7217, 0.2131, 0.7226, 0.2131, 0.7226, 0.216, 0.7217, 0.2175, 0.7236, 0.2155, 0.7258, 0.2155, 0.7258, 0.2175, 0.7236, 0.2194, 0.7244, 0.2186, 0.7272, 0.2186, 0.7272, 0.2194, 0.7244, 0.2212, 0.7244, 0.2217, 0.7272, 0.2217, 0.7272, 0.2212, 0.7244, 0.2228, 0.7237, 0.2244, 0.726, 0.2228, 0.7237, 0.2218, 0.7223, 0.2225, 0.7216, 0.224, 0.7225, 0.224, 0.7225, 0.2225, 0.7216, 0.2229, 0.7206, 0.2247, 0.7208, 0.2247, 0.7208, 0.2229, 0.7206, 0.2229, 0.7193, 0.2245, 0.7187, 0.2245, 0.7187, 0.2229, 0.7193, 0.2221, 0.7181, 0.2233, 0.7166, 0.2233, 0.7166, 0.2221, 0.7181, 0.2206, 0.7174, 0.2207, 0.7155, 0.2207, 0.7155, 0.2206, 0.7174, 0.2187, 0.7179, 0.2176, 0.7163, 0.2176, 0.7163, 0.2187, 0.7179, 0.2176, 0.7194, 0.2158, 0.7189, 0.2158, 0.7189, 0.2176, 0.7194, 0.2178, 0.7211, 0.216, 0.7217, 0.216, 0.7217, 0.2178, 0.7211, 0.2187, 0.7222, 0.2175, 0.7236, 0.2175, 0.7236, 0.2187, 0.7222, 0.2198, 0.7227, 0.2194, 0.7244, 0.2194, 0.7244, 0.2198, 0.7227, 0.2209, 0.7227, 0.2212, 0.7244, 0.2212, 0.7244, 0.2209, 0.7227, 0.2218, 0.7223, 0.2228, 0.7237, 0.2218, 0.7223, 0.2212, 0.7215, 0.2217, 0.7211, 0.2225, 0.7216, 0.2225, 0.7216, 0.2217, 0.7211, 0.2219, 0.7205, 0.2229, 0.7206, 0.2229, 0.7206, 0.2219, 0.7205, 0.2219, 0.7197, 0.2229, 0.7193, 0.2229, 0.7193, 0.2219, 0.7197, 0.2214, 0.719, 0.2221, 0.7181, 0.2221, 0.7181, 0.2214, 0.719, 0.2205, 0.7185, 0.2206, 0.7174, 0.2206, 0.7174, 0.2205, 0.7185, 0.2194, 0.7188, 0.2187, 0.7179, 0.2187, 0.7179, 0.2194, 0.7188, 0.2187, 0.7198, 0.2176, 0.7194, 0.2176, 0.7194, 0.2187, 0.7198, 0.2188, 0.7208, 0.2178, 0.7211, 0.2178, 0.7211, 0.2188, 0.7208, 0.2194, 0.7215, 0.2187, 0.7222, 0.2187, 0.7222, 0.2194, 0.7215, 0.22, 0.7218, 0.2198, 0.7227, 0.2198, 0.7227, 0.22, 0.7218, 0.2207, 0.7217, 0.2209, 0.7227, 0.2209, 0.7227, 0.2207, 0.7217, 0.2212, 0.7215, 0.2218, 0.7223, 0.2212, 0.7215, 0.2209, 0.721, 0.2212, 0.7207, 0.2217, 0.7211, 0.2217, 0.7211, 0.2212, 0.7207, 0.2213, 0.7204, 0.2219, 0.7205, 0.2219, 0.7205, 0.2213, 0.7204, 0.2213, 0.7199, 0.2219, 0.7197, 0.2219, 0.7197, 0.2213, 0.7199, 0.221, 0.7195, 0.2214, 0.719, 0.2214, 0.719, 0.221, 0.7195, 0.2204, 0.7192, 0.2205, 0.7185, 0.2205, 0.7185, 0.2204, 0.7192, 0.2198, 0.7194, 0.2194, 0.7188, 0.2194, 0.7188, 0.2198, 0.7194, 0.2194, 0.72, 0.2187, 0.7198, 0.2187, 0.7198, 0.2194, 0.72, 0.2194, 0.7206, 0.2188, 0.7208, 0.2188, 0.7208, 0.2194, 0.7206, 0.2198, 0.721, 0.2194, 0.7215, 0.2194, 0.7215, 0.2198, 0.721, 0.2202, 0.7212, 0.22, 0.7218, 0.22, 0.7218, 0.2202, 0.7212, 0.2206, 0.7212, 0.2207, 0.7217, 0.2207, 0.7217, 0.2206, 0.7212, 0.2209, 0.721, 0.2212, 0.7215, 0.2209, 0.721, 0.2207, 0.7207, 0.2209, 0.7206, 0.2212, 0.7207, 0.2212, 0.7207, 0.2209, 0.7206, 0.2209, 0.7203, 0.2213, 0.7204, 0.2213, 0.7204, 0.2209, 0.7203, 0.2209, 0.7201, 0.2213, 0.7199, 0.2213, 0.7199, 0.2209, 0.7201, 0.2208, 0.7198, 0.221, 0.7195, 0.221, 0.7195, 0.2208, 0.7198, 0.2204, 0.7196, 0.2204, 0.7192, 0.2204, 0.7192, 0.2204, 0.7196, 0.22, 0.7197, 0.2198, 0.7194, 0.2198, 0.7194, 0.22, 0.7197, 0.2198, 0.7201, 0.2194, 0.72, 0.2194, 0.72, 0.2198, 0.7201, 0.2198, 0.7205, 0.2194, 0.7206, 0.2194, 0.7206, 0.2198, 0.7205, 0.22, 0.7207, 0.2198, 0.721, 0.2198, 0.721, 0.22, 0.7207, 0.2203, 0.7208, 0.2202, 0.7212, 0.2202, 0.7212, 0.2203, 0.7208, 0.2205, 0.7208, 0.2206, 0.7212, 0.2206, 0.7212, 0.2205, 0.7208, 0.2207, 0.7207, 0.2209, 0.721, 0.2207, 0.7207, 0.2206, 0.7205, 0.2207, 0.7204, 0.2209, 0.7206, 0.2209, 0.7206, 0.2207, 0.7204, 0.2207, 0.7203, 0.2209, 0.7203, 0.2209, 0.7203, 0.2207, 0.7203, 0.2207, 0.7201, 0.2209, 0.7201, 0.2209, 0.7201, 0.2207, 0.7201, 0.2206, 0.7199, 0.2208, 0.7198, 0.2208, 0.7198, 0.2206, 0.7199, 0.2204, 0.7198, 0.2204, 0.7196, 0.2204, 0.7196, 0.2204, 0.7198, 0.2201, 0.7199, 0.22, 0.7197, 0.22, 0.7197, 0.2201, 0.7199, 0.22, 0.7201, 0.2198, 0.7201, 0.2198, 0.7201, 0.22, 0.7201, 0.22, 0.7204, 0.2198, 0.7205, 0.2198, 0.7205, 0.22, 0.7204, 0.2201, 0.7205, 0.22, 0.7207, 0.22, 0.7207, 0.2201, 0.7205, 0.2203, 0.7206, 0.2203, 0.7208, 0.2203, 0.7208, 0.2203, 0.7206, 0.2204, 0.7206, 0.2205, 0.7208, 0.2205, 0.7208, 0.2204, 0.7206, 0.2206, 0.7205, 0.2207, 0.7207, 0.2206, 0.7205, 0.2205, 0.7204, 0.2206, 0.7204, 0.2207, 0.7204, 0.2207, 0.7204, 0.2206, 0.7204, 0.2206, 0.7203, 0.2207, 0.7203, 0.2207, 0.7203, 0.2206, 0.7203, 0.2206, 0.7202, 0.2207, 0.7201, 0.2207, 0.7201, 0.2206, 0.7202, 0.2205, 0.7201, 0.2206, 0.7199, 0.2206, 0.7199, 0.2205, 0.7201, 0.2204, 0.72, 0.2204, 0.7198, 0.2204, 0.7198, 0.2204, 0.72, 0.2202, 0.72, 0.2201, 0.7199, 0.2201, 0.7199, 0.2202, 0.72, 0.2201, 0.7202, 0.22, 0.7201, 0.22, 0.7201, 0.2201, 0.7202, 0.2201, 0.7203, 0.22, 0.7204, 0.22, 0.7204, 0.2201, 0.7203, 0.2202, 0.7204, 0.2201, 0.7205, 0.2201, 0.7205, 0.2202, 0.7204, 0.2203, 0.7205, 0.2203, 0.7206, 0.2203, 0.7206, 0.2203, 0.7205, 0.2204, 0.7205, 0.2204, 0.7206, 0.2204, 0.7206, 0.2204, 0.7205, 0.2205, 0.7204, 0.2206, 0.7205, 0.2205, 0.7204, 0.2204, 0.7204, 0.2205, 0.7203, 0.2206, 0.7204, 0.2206, 0.7204, 0.2205, 0.7203, 0.2205, 0.7203, 0.2206, 0.7203, 0.2206, 0.7203, 0.2205, 0.7203, 0.2205, 0.7202, 0.2206, 0.7202, 0.2206, 0.7202, 0.2205, 0.7202, 0.2205, 0.7201, 0.2205, 0.7201, 0.2205, 0.7201, 0.2205, 0.7201, 0.2204, 0.7201, 0.2204, 0.72, 0.2204, 0.72, 0.2204, 0.7201, 0.2203, 0.7201, 0.2202, 0.72, 0.2202, 0.72, 0.2203, 0.7201, 0.2202, 0.7202, 0.2201, 0.7202, 0.2201, 0.7202, 0.2202, 0.7202, 0.2202, 0.7203, 0.2201, 0.7203, 0.2201, 0.7203, 0.2202, 0.7203, 0.2203, 0.7204, 0.2202, 0.7204, 0.2202, 0.7204, 0.2203, 0.7204, 0.2203, 0.7204, 0.2203, 0.7205, 0.2203, 0.7205, 0.2203, 0.7204, 0.2204, 0.7204, 0.2204, 0.7205, 0.2204, 0.7205, 0.2204, 0.7204, 0.2204, 0.7204, 0.2205, 0.7204, 0.2204, 0.7204, 0.2204, 0.7203, 0.2204, 0.7203, 0.2205, 0.7203, 0.2205, 0.7203, 0.2204, 0.7203, 0.2205, 0.7203, 0.2205, 0.7203, 0.2205, 0.7203, 0.2205, 0.7203, 0.2205, 0.7202, 0.2205, 0.7202, 0.2205, 0.7202, 0.2205, 0.7202, 0.2204, 0.7202, 0.2205, 0.7201, 0.2205, 0.7201, 0.2204, 0.7202, 0.2204, 0.7201, 0.2204, 0.7201, 0.2204, 0.7201, 0.2204, 0.7201, 0.2203, 0.7202, 0.2203, 0.7201, 0.2203, 0.7201, 0.2203, 0.7202, 0.2203, 0.7202, 0.2202, 0.7202, 0.2202, 0.7202, 0.2203, 0.7202, 0.2203, 0.7203, 0.2202, 0.7203, 0.2202, 0.7203, 0.2203, 0.7203, 0.2203, 0.7203, 0.2203, 0.7204, 0.2203, 0.7204, 0.2203, 0.7203, 0.2203, 0.7203, 0.2203, 0.7204, 0.2203, 0.7204, 0.2203, 0.7203, 0.2204, 0.7203, 0.2204, 0.7204, 0.2204, 0.7204, 0.2204, 0.7203, 0.2204, 0.7203, 0.2204, 0.7204, 0.2204, 0.7203, 0.2204, 0.7203, 0.2204, 0.7203, 0.2204, 0.7203, 0.2204, 0.7203, 0.2204, 0.7203, 0.2204, 0.7203, 0.2205, 0.7203, 0.2205, 0.7203, 0.2204, 0.7203, 0.2204, 0.7202, 0.2205, 0.7202, 0.2205, 0.7202, 0.2204, 0.7202, 0.2204, 0.7202, 0.2204, 0.7202, 0.2204, 0.7202, 0.2204, 0.7202, 0.2204, 0.7202, 0.2204, 0.7201, 0.2204, 0.7201, 0.2204, 0.7202, 0.2203, 0.7202, 0.2203, 0.7202, 0.2203, 0.7202, 0.2203, 0.7202, 0.2203, 0.7202, 0.2203, 0.7202, 0.2203, 0.7202, 0.2203, 0.7202, 0.2203, 0.7203, 0.2203, 0.7203, 0.2203, 0.7203, 0.2203, 0.7203, 0.2203, 0.7203, 0.2203, 0.7203, 0.2203, 0.7203, 0.2203, 0.7203, 0.2204, 0.7203, 0.2203, 0.7203, 0.2203, 0.7203, 0.2204, 0.7203, 0.2204, 0.7203, 0.2204, 0.7203, 0.2204, 0.7203, 0.2204, 0.7203, 0.2204, 0.7203, 0.2204, 0.7203, 0.2204, 0.7203, 0.2204, 0.7203, 0.2204, 0.7203, 0.2204, 0.7203, 0.2204, 0.7203, 0.2204, 0.7203, 0.2204, 0.7202, 0.2204, 0.7203, 0.2204, 0.7203, 0.2204, 0.7202, 0.2204, 0.7202, 0.2204, 0.7202, 0.2204, 0.7202, 0.2204, 0.7202, 0.2204, 0.7202, 0.2204, 0.7202, 0.2204, 0.7202, 0.2204, 0.7202, 0.2204, 0.7202, 0.2204, 0.7202, 0.2204, 0.7202, 0.2204, 0.7202, 0.2203, 0.7202, 0.2203, 0.7202, 0.2203, 0.7202, 0.2203, 0.7202, 0.2203, 0.7202, 0.2203, 0.7202, 0.2203, 0.7202, 0.2203, 0.7202, 0.2203, 0.7203, 0.2203, 0.7203, 0.2203, 0.7203, 0.2203, 0.7203, 0.2203, 0.7203, 0.2203, 0.7203, 0.2203, 0.7203, 0.2203, 0.7203, 0.2204, 0.7203, 0.2204, 0.7203, 0.2204, 0.7203, 0.2204, 0.7203, 0.2204, 0.7203, 0.2204, 0.7203, 0.2204, 0.7203, 0.2204, 0.7203, 0.2204, 0.7203, 0.2204, 0.7203, 0.2204, 0.7203, 0.2204, 0.7203, 0.2204, 0.7203, 0.2204, 0.7203, 0.2204, 0.7203, 0.2204, 0.7203, 0.2204, 0.7202, 0.2204, 0.7202, 0.2204, 0.7202, 0.2204, 0.7202, 0.2204, 0.7202, 0.2204, 0.7202, 0.2204, 0.7202, 0.2204, 0.7202, 0.2204, 0.7202, 0.2204, 0.7202, 0.2204, 0.7202, 0.2204, 0.7202, 0.2204, 0.7202, 0.2204, 0.7202, 0.2204, 0.7202, 0.2204, 0.7202, 0.2203, 0.7202, 0.2203, 0.7202, 0.2203, 0.7202, 0.2203, 0.7202, 0.2203, 0.7202, 0.2203, 0.7202, 0.2203, 0.7202, 0.2203, 0.7202, 0.2203, 0.7202, 0.2203, 0.7203, 0.2203, 0.7203, 0.2203, 0.7202, 0.2203, 0.7203, 0.2203, 0.7203, 0.2203, 0.7203, 0.2203, 0.7203, 0.2204, 0.7203, 0.2204, 0.7203, 0.2204, 0.7203, 0.2204, 0.7203, 0.2204, 0.7203, 0.2204, 0.7203, 0.2204, 0.7203, 0.2204, 0.7203, 0.2204, 0.7203, 0.2204, 0.7203, 0.2204, 0.7203, 0.2204, 0.7203, 0.2204, 0.7202, 0.2204, 0.7203, 0.2204, 0.7203, 0.2204, 0.7202, 0.2204, 0.7202, 0.2204, 0.7202, 0.2204, 0.7202, 0.2204, 0.7202, 0.2204, 0.7202, 0.2204, 0.7202, 0.2204, 0.7202, 0.2204, 0.7202, 0.2204, 0.7202, 0.2204, 0.7202, 0.2204, 0.7202, 0.2204, 0.7202, 0.2204, 0.7202, 0.2204, 0.7202, 0.2204, 0.7202, 0.2204, 0.7202, 0.2204, 0.7202, 0.2203, 0.7202, 0.2203, 0.7202, 0.2204, 0.7202, 0.2203, 0.7202, 0.2203, 0.7202, 0.2203, 0.7202, 0.2203, 0.7202, 0.2203, 0.7202, 0.2203, 0.7202, 0.2203, 0.7202, 0.2203, 0.7202, 0.2203, 0.7202, 0.2203, 0.7203, 0.2203, 0.7203, 0.2203, 0.7202, 0.2204, 0.7203, 0.2204, 0.7203, 0.2204, 0.7203, 0.2204, 0.7203, 0.2204, 0.7203, 0.2204, 0.7203, 0.2204, 0.7203, 0.2204, 0.7203, 0.2204, 0.7203, 0.2204, 0.7203, 0.2204, 0.7203, 0.2204, 0.7202, 0.2204, 0.7202, 0.2204, 0.7202, 0.2204, 0.7202, 0.2204, 0.7202, 0.2204, 0.7202, 0.2204, 0.7202, 0.2204, 0.7202, 0.2204, 0.7202, 0.2204, 0.7202, 0.2204, 0.7202, 0.2204, 0.7202, 0.2204, 0.7202, 0.2204, 0.7202, 0.2204, 0.7202, 0.2204, 0.7202, 0.2204, 0.7202, 0.2204, 0.7202, 0.2204, 0.7202, 0.2204, 0.7202, 0.2204, 0.7202, 0.2204, 0.7202, 0.2204, 0.7202, 0.2204, 0.7202, 0.2204, 0.7202, 0.2204, 0.7202, 0.2203, 0.7202, 0.2203, 0.7202, 0.2204, 0.7202, 0.2204, 0.7202, 0.2203, 0.7202, 0.2203, 0.7202, 0.2204, 0.7202, 0.2204, 0.7202, 0.2203, 0.7202, 0.2203, 0.7202, 0.2204, 0.7202, 0.2204, 0.7202, 0.2204, 0.7203, 0.2204, 0.7203, 0.2204, 0.7202, 0.2204, 0.7202, 0.2204, 0.7203, 0.2204, 0.7203, 0.2204, 0.7202, 0.2204, 0.7202, 0.2204, 0.7203, 0.2204, 0.7202, 0.2204, 0.7202, 0.2204, 0.7202, 0.2204, 0.7202, 0.2204, 0.7202, 0.2204, 0.7202, 0.2204, 0.7202, 0.2204, 0.7202, 0.2204, 0.7202, 0.2204, 0.7202, 0.2204, 0.7202, 0.2204, 0.7202, 0.2204, 0.7202, 0.2204, 0.7202, 0.2204, 0.7202, 0.2204, 0.7202, 0.2204, 0.7202, 0.2204, 0.7202, 0.2204, 0.7202, 0.2204, 0.7202, 0.2204, 0.7202, 0.2204, 0.7202, 0.2204, 0.7202, 0.2204, 0.7202, 0.2204, 0.7202, 0.2204, 0.7202, 0.2204, 0.7202, 0.2204, 0.7202, 0.2204, 0.7202, 0.2204, 0.7202, 0.2204, 0.7202, 0.2204, 0.7202, 0.2204, 0.7202, 0.2204, 0.7202, 0.2204, 0.7202, 0.2204, 0.7202, 0.2204, 0.7202, 0.2204, 0.7202, 0.2204, 0.7202, 0.2204, 0.7202, 0.2204, 0.7202, 0.2204, 0.7202, 0.2204, 0.7202, 0.2204, 0.7202, 0.2204, 0.7202, 0.2204, 0.7202, 0.2204, 0.7202, 0.2204, 0.7202, 0.2204, 0.7202, 0.2204, 0.7202, 0.2204, 0.7202, 0.2204, 0.7202, 0.2204, 0.7202, 0.2204, 0.7202, 0.2204, 0.7202, 0.2204, 0.7202, 0.2204, 0.7202, 0.2204, 0.7202, 0.2204, 0.7202, 0.2204, 0.7202, 0.2204, 0.7202, 0.2204, 0.7202, 0.2204, 0.7202, 0.2204, 0.7202, 0.2204, 0.7202, 0.2204, 0.7202, 0.2204, 0.7202, 0.2204, 0.7202, 0.2204, 0.7202, 0.2204, 0.7202, 0.2204, 0.7202, 0.2204, 0.7202, 0.2204, 0.7202, 0.2204, 0.7202, 0.2204, 0.7202, 0.2204, 0.7202, 0.2204, 0.7202, 0.2204, 0.7202, 0.2204, 0.7202, 0.2204, 0.7202, 0.2204, 0.7202, 0.2204, 0.7202, 0.2204, 0.7202, 0.2204, 0.7202, 0.2204, 0.7202, 0.2204, 0.7202, 0.2204, 0.7202, 0.2204, 0.7202, 0.2204, 0.7202, 0.2204, 0.7202, 0.2204, 0.7202, 0.2204, 0.7202, 0.2204, 0.7202, 0.2204, 0.7202, 0.2204, 0.7202, 0.2204, 0.7202, 0.2204, 0.7202, 0.2204, 0.7202, 0.2204, 0.7202, 0.2204, 0.7202, 0.2204, 0.7202, 0.2204, 0.7202, 0.2204, 0.7202, 0.2204, 0.7202, 0.2204, 0.7202, 0.2204, 0.7202, 0.2204, 0.7202, 0.2204, 0.7202, 0.2204, 0.7202, 0.2204, 0.7202, 0.2204, 0.7202, 0.2204, 0.7202, 0.2204, 0.7202, 0.2204, 0.7202, 0.2204, 0.7202, 0.2204, 0.7202, 0.2204, 0.7202, 0.2204, 0.7202, 0.2204, 0.7202, 0.2204, 0.7202, 0.2204, 0.7202, 0.2204, 0.7202, 0.2204, 0.7202, 0.2204, 0.7202, 0.2204, 0.7202, 0.2204, 0.7202, 0.2204, 0.7202, 0.2204, 0.7202, 0.2204, 0.7202, 0.2204, 0.7202, 0.2204, 0.7202, 0.2204, 0.7202, 0.2204, 0.7202, 0.2204, 0.7202, 0.2204, 0.7202, 0.2204, 0.7202, 0.2204, 0.7202, 0.2204, 0.7202, 0.2204, 0.7202, 0.2204, 0.7202, 0.2204, 0.7202, 0.2204, 0.7202, 0.2204, 0.7202, 0.2204, 0.7202, 0.2204, 0.7202, 0.2204, 0.7202, 0.2204, 0.7202, 0.2204, 0.7202, 0.2204, 0.7202, 0.2204, 0.7202, 0.2204, 0.7202, 0.2204, 0.7202, 0.2204, 0.7202, 0.2204, 0.7202, 0.2204, 0.7202, 0.2204, 0.7202, 0.2204, 0.7202, 0.2204, 0.7202, 0.2204, 0.7202, 0.2204, 0.7202, 0.2204, 0.7202, 0.2204, 0.7202, 0.2204, 0.7202, 0.2204, 0.7202, 0.2204, 0.7202, 0.2204, 0.7202, 0.2204, 0.7202, 0.2204, 0.7202, 0.2204, 0.7202, 0.2204, 0.7202, 0.2204, 0.7202, 0.2204, 0.7202, 0.2204, 0.7202, 0.2204, 0.7202, 0.2204, 0.7202, 0.2204, 0.7202, 0.2204, 0.7202, 0.2204, 0.7202, 0.2204, 0.7202, 0.2204, 0.7202, 0.2204, 0.7202, 0.2204, 0.7202, 0.2204, 0.7202, 0.2204, 0.7202, 0.2204, 0.7202, 0.2204, 0.7202, 0.2204, 0.7202, 0.2204, 0.7202, 0.2204, 0.7202, 0.2204, 0.7202, 0.2204, 0.7202, 0.2204, 0.7202])
me_torus_002.materials.append(mat_material_001)
me_torus_002.use_remesh_fix_poles = True
me_torus_002.use_remesh_preserve_attributes = False
me_torus_002.update()

# ---- objects
ob_light = bpy.data.objects.new('Light', light_light)
ob_camera = bpy.data.objects.new('Camera', cam_camera)
ob_torus_002 = bpy.data.objects.new('Torus.002', me_torus_002)

# ---- transforms, parenting, visibility, modifiers, constraints
ob_light.location = (4.076, 1.005, 5.904)
ob_light.rotation_euler = (0.6503, 0.05522, 1.866)
ob_light.lock_rotations_4d = False
ob_light.empty_display_type = 'ARROWS'
ob_light.color = (0.0, 0.0, 0.0, 0.0)
ob_light.lineart.crease_threshold = 0.0
ob_camera.location = (7.359, -6.926, 4.958)
ob_camera.rotation_euler = (1.109, 0.0, 0.8149)
ob_camera.lock_rotations_4d = False
ob_camera.empty_display_type = 'ARROWS'
ob_camera.color = (0.0, 0.0, 0.0, 0.0)
ob_camera.display_type = 'WIRE'
ob_camera.lineart.crease_threshold = 0.0
ob_torus_002.location = (0.0, 0.0, 0.0)

# ---- collection membership
col_collection.objects.link(ob_light)
col_collection.objects.link(ob_camera)
col_collection.objects.link(ob_torus_002)

# ---- scene / render settings (as saved in the file)
scene.camera = ob_camera
scene.frame_start = 1; scene.frame_end = 250; scene.frame_set(1)
scene.render.engine = 'BLENDER_EEVEE_NEXT'
scene.cycles.use_denoising = False
scene.cycles.samples = 128
scene.cycles.sampling_pattern = 'TABULATED_SOBOL'
scene.cycles.use_adaptive_sampling = False
scene.cycles.use_light_tree = False
scene.view_settings.view_transform = 'Filmic'
bpy.context.view_layer.update()
